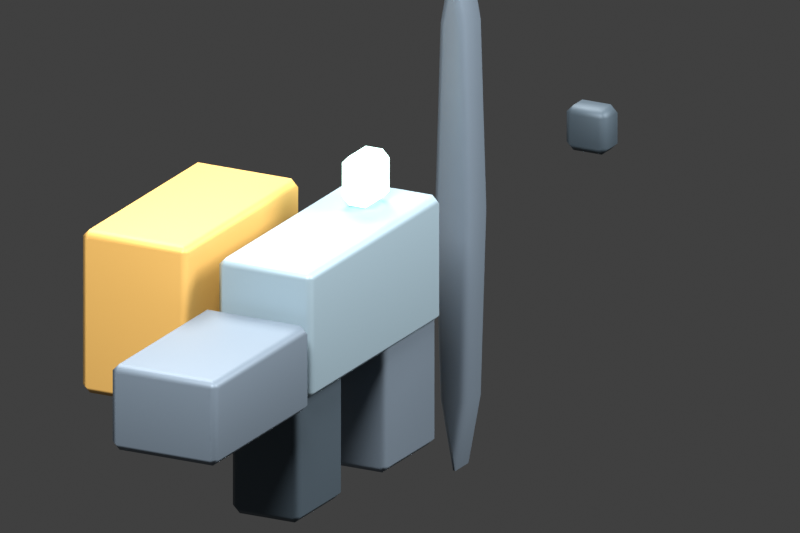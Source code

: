 # Source: flame.blend  (saved by Blender 5.2.45; exported with 4.5.12 LTS)
import bpy
from mathutils import Matrix  # noqa: F401  (used for matrix-valued properties, if any)

bpy.ops.wm.read_factory_settings(use_empty=True)
scene = bpy.context.scene
scene.name = 'Scene'

# ---- collections
col_collection = bpy.data.collections.new('Collection'); scene.collection.children.link(col_collection)

# ---- materials (node trees are filled in below, after node groups)
mat_sr_82_110_126 = bpy.data.materials.new('SR_82_110_126')
mat_sr_82_110_126.diffuse_color = (0.3216, 0.4314, 0.4941, 1.0)
mat_sr_19_27_34 = bpy.data.materials.new('SR_19_27_34')
mat_sr_19_27_34.diffuse_color = (0.07451, 0.1059, 0.1333, 1.0)
mat_sr_43_55_68 = bpy.data.materials.new('SR_43_55_68')
mat_sr_43_55_68.diffuse_color = (0.1686, 0.2157, 0.2667, 1.0)
mat_sr_219_128_34 = bpy.data.materials.new('SR_219_128_34')
mat_sr_219_128_34.diffuse_color = (0.8588, 0.502, 0.1333, 1.0)
mat_sr_165_255_229 = bpy.data.materials.new('SR_165_255_229')
mat_sr_165_255_229.diffuse_color = (0.6471, 1.0, 0.898, 1.0)

# ---- material node trees
mat_sr_82_110_126.use_nodes = True; mat_sr_82_110_126.node_tree.nodes.clear()
_N = mat_sr_82_110_126.node_tree.nodes; _L = mat_sr_82_110_126.node_tree.links
n0 = _N.new('ShaderNodeBsdfPrincipled'); n0.name = 'Principled BSDF'; n0.location = (-200, 100)
n0.inputs[0].default_value = (0.3216, 0.4314, 0.4941, 1.0)
n0.inputs[1].default_value = 0.35
n0.inputs[2].default_value = 0.55
n0.inputs[10].default_value = 0.005
n1 = _N.new('ShaderNodeOutputMaterial'); n1.name = 'Material Output'; n1.location = (200, 100)
_L.new(n0.outputs[0], n1.inputs[0])
n1.is_active_output = True
mat_sr_19_27_34.use_nodes = True; mat_sr_19_27_34.node_tree.nodes.clear()
_N = mat_sr_19_27_34.node_tree.nodes; _L = mat_sr_19_27_34.node_tree.links
n0 = _N.new('ShaderNodeBsdfPrincipled'); n0.name = 'Principled BSDF'; n0.location = (-200, 100)
n0.inputs[0].default_value = (0.07451, 0.1059, 0.1333, 1.0)
n0.inputs[1].default_value = 0.35
n0.inputs[2].default_value = 0.55
n0.inputs[10].default_value = 0.005
n1 = _N.new('ShaderNodeOutputMaterial'); n1.name = 'Material Output'; n1.location = (200, 100)
_L.new(n0.outputs[0], n1.inputs[0])
n1.is_active_output = True
mat_sr_43_55_68.use_nodes = True; mat_sr_43_55_68.node_tree.nodes.clear()
_N = mat_sr_43_55_68.node_tree.nodes; _L = mat_sr_43_55_68.node_tree.links
n0 = _N.new('ShaderNodeBsdfPrincipled'); n0.name = 'Principled BSDF'; n0.location = (-200, 100)
n0.inputs[0].default_value = (0.1686, 0.2157, 0.2667, 1.0)
n0.inputs[1].default_value = 0.35
n0.inputs[2].default_value = 0.55
n0.inputs[10].default_value = 0.005
n1 = _N.new('ShaderNodeOutputMaterial'); n1.name = 'Material Output'; n1.location = (200, 100)
_L.new(n0.outputs[0], n1.inputs[0])
n1.is_active_output = True
mat_sr_219_128_34.use_nodes = True; mat_sr_219_128_34.node_tree.nodes.clear()
_N = mat_sr_219_128_34.node_tree.nodes; _L = mat_sr_219_128_34.node_tree.links
n0 = _N.new('ShaderNodeBsdfPrincipled'); n0.name = 'Principled BSDF'; n0.location = (-200, 100)
n0.inputs[0].default_value = (0.8588, 0.502, 0.1333, 1.0)
n0.inputs[1].default_value = 0.35
n0.inputs[2].default_value = 0.55
n0.inputs[10].default_value = 0.005
n1 = _N.new('ShaderNodeOutputMaterial'); n1.name = 'Material Output'; n1.location = (200, 100)
_L.new(n0.outputs[0], n1.inputs[0])
n1.is_active_output = True
mat_sr_165_255_229.use_nodes = True; mat_sr_165_255_229.node_tree.nodes.clear()
_N = mat_sr_165_255_229.node_tree.nodes; _L = mat_sr_165_255_229.node_tree.links
n0 = _N.new('ShaderNodeBsdfPrincipled'); n0.name = 'Principled BSDF'; n0.location = (-200, 100)
n0.inputs[0].default_value = (0.6471, 1.0, 0.898, 1.0)
n0.inputs[1].default_value = 0.35
n0.inputs[2].default_value = 0.55
n0.inputs[10].default_value = 0.005
n0.inputs[27].default_value = (0.6471, 1.0, 0.898, 1.0)
n0.inputs[28].default_value = 1.8
n1 = _N.new('ShaderNodeOutputMaterial'); n1.name = 'Material Output'; n1.location = (200, 100)
_L.new(n0.outputs[0], n1.inputs[0])
n1.is_active_output = True

# ---- world
world_world = bpy.data.worlds.new('World'); scene.world = world_world
world_world.use_nodes = True; world_world.node_tree.nodes.clear()
_N = world_world.node_tree.nodes; _L = world_world.node_tree.links
n0 = _N.new('ShaderNodeOutputWorld'); n0.name = 'World Output'; n0.location = (200, 100)
n1 = _N.new('ShaderNodeBackground'); n1.name = 'Background'; n1.location = (-200, 100)
n1.inputs[0].default_value = (0.05088, 0.05088, 0.05088, 1.0)
_L.new(n1.outputs[0], n0.inputs[0])
n0.is_active_output = True
world_world.color = (0.18, 0.18, 0.18)
world_world.sun_shadow_jitter_overblur = 0.0

# ---- cameras
cam_sr_camera_011 = bpy.data.cameras.new('SR camera.011')
cam_sr_camera_011.type = 'ORTHO'
cam_sr_camera_011.ortho_scale = 1.85

# ---- lights
light_key_011 = bpy.data.lights.new('Key.011', 'AREA')
light_key_011.energy = 650.0
light_key_011.shape = 'DISK'
light_key_011.size = 4.0
light_fill_011 = bpy.data.lights.new('Fill.011', 'AREA')
light_fill_011.energy = 400.0
light_fill_011.shape = 'DISK'
light_fill_011.size = 3.0
light_rim_011 = bpy.data.lights.new('Rim.011', 'AREA')
light_rim_011.energy = 850.0
light_rim_011.shape = 'DISK'
light_rim_011.size = 3.0

# ---- meshes
me_cube_001 = bpy.data.meshes.new('Cube.001')
me_cube_001.from_pydata([(-0.125, -0.325, -0.155), (-0.125, -0.325, 0.155), (-0.125, 0.325, -0.155), (-0.125, 0.325, 0.155), (0.125, -0.325, -0.155), (0.125, -0.325, 0.155), (0.125, 0.325, -0.155), (0.125, 0.325, 0.155)], [], [(0, 1, 3, 2), (2, 3, 7, 6), (6, 7, 5, 4), (4, 5, 1, 0), (2, 6, 4, 0), (7, 3, 1, 5)])
_uv = me_cube_001.uv_layers.new(name='UVMap')
_uv.uv.foreach_set('vector', [0.375, 0.0, 0.625, 0.0, 0.625, 0.25, 0.375, 0.25, 0.375, 0.25, 0.625, 0.25, 0.625, 0.5, 0.375, 0.5, 0.375, 0.5, 0.625, 0.5, 0.625, 0.75, 0.375, 0.75, 0.375, 0.75, 0.625, 0.75, 0.625, 1.0, 0.375, 1.0, 0.125, 0.5, 0.375, 0.5, 0.375, 0.75, 0.125, 0.75, 0.625, 0.5, 0.875, 0.5, 0.875, 0.75, 0.625, 0.75])
me_cube_001.materials.append(mat_sr_82_110_126)
me_cube_001.update()
me_cube_002 = bpy.data.meshes.new('Cube.002')
me_cube_002.from_pydata([(-0.09, -0.115, -0.185), (-0.09, -0.115, 0.185), (-0.09, 0.115, -0.185), (-0.09, 0.115, 0.185), (0.09, -0.115, -0.185), (0.09, -0.115, 0.185), (0.09, 0.115, -0.185), (0.09, 0.115, 0.185)], [], [(0, 1, 3, 2), (2, 3, 7, 6), (6, 7, 5, 4), (4, 5, 1, 0), (2, 6, 4, 0), (7, 3, 1, 5)])
_uv = me_cube_002.uv_layers.new(name='UVMap')
_uv.uv.foreach_set('vector', [0.375, 0.0, 0.625, 0.0, 0.625, 0.25, 0.375, 0.25, 0.375, 0.25, 0.625, 0.25, 0.625, 0.5, 0.375, 0.5, 0.375, 0.5, 0.625, 0.5, 0.625, 0.75, 0.375, 0.75, 0.375, 0.75, 0.625, 0.75, 0.625, 1.0, 0.375, 1.0, 0.125, 0.5, 0.375, 0.5, 0.375, 0.75, 0.125, 0.75, 0.625, 0.5, 0.875, 0.5, 0.875, 0.75, 0.625, 0.75])
me_cube_002.materials.append(mat_sr_19_27_34)
me_cube_002.update()
me_cube_003 = bpy.data.meshes.new('Cube.003')
me_cube_003.from_pydata([(-0.11, -0.13, -0.19), (-0.11, -0.13, 0.19), (-0.11, 0.13, -0.19), (-0.11, 0.13, 0.19), (0.11, -0.13, -0.19), (0.11, -0.13, 0.19), (0.11, 0.13, -0.19), (0.11, 0.13, 0.19)], [], [(0, 1, 3, 2), (2, 3, 7, 6), (6, 7, 5, 4), (4, 5, 1, 0), (2, 6, 4, 0), (7, 3, 1, 5)])
_uv = me_cube_003.uv_layers.new(name='UVMap')
_uv.uv.foreach_set('vector', [0.375, 0.0, 0.625, 0.0, 0.625, 0.25, 0.375, 0.25, 0.375, 0.25, 0.625, 0.25, 0.625, 0.5, 0.375, 0.5, 0.375, 0.5, 0.625, 0.5, 0.625, 0.75, 0.375, 0.75, 0.375, 0.75, 0.625, 0.75, 0.625, 1.0, 0.375, 1.0, 0.125, 0.5, 0.375, 0.5, 0.375, 0.75, 0.125, 0.75, 0.625, 0.5, 0.875, 0.5, 0.875, 0.75, 0.625, 0.75])
me_cube_003.materials.append(mat_sr_43_55_68)
me_cube_003.update()
me_cube_004 = bpy.data.meshes.new('Cube.004')
me_cube_004.from_pydata([(-0.14, -0.235, -0.105), (-0.14, -0.235, 0.105), (-0.14, 0.235, -0.105), (-0.14, 0.235, 0.105), (0.14, -0.235, -0.105), (0.14, -0.235, 0.105), (0.14, 0.235, -0.105), (0.14, 0.235, 0.105)], [], [(0, 1, 3, 2), (2, 3, 7, 6), (6, 7, 5, 4), (4, 5, 1, 0), (2, 6, 4, 0), (7, 3, 1, 5)])
_uv = me_cube_004.uv_layers.new(name='UVMap')
_uv.uv.foreach_set('vector', [0.375, 0.0, 0.625, 0.0, 0.625, 0.25, 0.375, 0.25, 0.375, 0.25, 0.625, 0.25, 0.625, 0.5, 0.375, 0.5, 0.375, 0.5, 0.625, 0.5, 0.625, 0.75, 0.375, 0.75, 0.375, 0.75, 0.625, 0.75, 0.625, 1.0, 0.375, 1.0, 0.125, 0.5, 0.375, 0.5, 0.375, 0.75, 0.125, 0.75, 0.625, 0.5, 0.875, 0.5, 0.875, 0.75, 0.625, 0.75])
me_cube_004.materials.append(mat_sr_43_55_68)
me_cube_004.update()
me_cylinder = bpy.data.meshes.new('Cylinder')
me_cylinder.from_pydata([(0.0, 0.65, -0.05), (0.0, 0.65, 0.05), (0.03536, 0.4596, -0.05), (0.03536, 0.4596, 0.05), (0.05, 0.0, -0.05), (0.05, 0.0, 0.05), (0.03536, -0.4596, -0.05), (0.03536, -0.4596, 0.05), (0.0, -0.65, -0.05), (0.0, -0.65, 0.05), (-0.03536, -0.4596, -0.05), (-0.03536, -0.4596, 0.05), (-0.05, 0.0, -0.05), (-0.05, 0.0, 0.05), (-0.03536, 0.4596, -0.05), (-0.03536, 0.4596, 0.05)], [], [(0, 1, 3, 2), (2, 3, 5, 4), (4, 5, 7, 6), (6, 7, 9, 8), (8, 9, 11, 10), (10, 11, 13, 12), (3, 1, 15, 13, 11, 9, 7, 5), (12, 13, 15, 14), (14, 15, 1, 0), (0, 2, 4, 6, 8, 10, 12, 14)])
_uv = me_cylinder.uv_layers.new(name='UVMap')
_uv.uv.foreach_set('vector', [1.0, 0.5, 1.0, 1.0, 0.875, 1.0, 0.875, 0.5, 0.875, 0.5, 0.875, 1.0, 0.75, 1.0, 0.75, 0.5, 0.75, 0.5, 0.75, 1.0, 0.625, 1.0, 0.625, 0.5, 0.625, 0.5, 0.625, 1.0, 0.5, 1.0, 0.5, 0.5, 0.5, 0.5, 0.5, 1.0, 0.375, 1.0, 0.375, 0.5, 0.375, 0.5, 0.375, 1.0, 0.25, 1.0, 0.25, 0.5, 0.4197, 0.4197, 0.25, 0.49, 0.08029, 0.4197, 0.01, 0.25, 0.08029, 0.08029, 0.25, 0.01, 0.4197, 0.08029, 0.49, 0.25, 0.25, 0.5, 0.25, 1.0, 0.125, 1.0, 0.125, 0.5, 0.125, 0.5, 0.125, 1.0, 0.0, 1.0, 0.0, 0.5, 0.75, 0.49, 0.9197, 0.4197, 0.99, 0.25, 0.9197, 0.08029, 0.75, 0.01, 0.5803, 0.08029, 0.51, 0.25, 0.5803, 0.4197])
me_cylinder.materials.append(mat_sr_43_55_68)
me_cylinder.update()
me_cube_005 = bpy.data.meshes.new('Cube.005')
me_cube_005.from_pydata([(-0.055, -0.04, -0.055), (-0.055, -0.04, 0.055), (-0.055, 0.04, -0.055), (-0.055, 0.04, 0.055), (0.055, -0.04, -0.055), (0.055, -0.04, 0.055), (0.055, 0.04, -0.055), (0.055, 0.04, 0.055)], [], [(0, 1, 3, 2), (2, 3, 7, 6), (6, 7, 5, 4), (4, 5, 1, 0), (2, 6, 4, 0), (7, 3, 1, 5)])
_uv = me_cube_005.uv_layers.new(name='UVMap')
_uv.uv.foreach_set('vector', [0.375, 0.0, 0.625, 0.0, 0.625, 0.25, 0.375, 0.25, 0.375, 0.25, 0.625, 0.25, 0.625, 0.5, 0.375, 0.5, 0.375, 0.5, 0.625, 0.5, 0.625, 0.75, 0.375, 0.75, 0.375, 0.75, 0.625, 0.75, 0.625, 1.0, 0.375, 1.0, 0.125, 0.5, 0.375, 0.5, 0.375, 0.75, 0.125, 0.75, 0.625, 0.5, 0.875, 0.5, 0.875, 0.75, 0.625, 0.75])
me_cube_005.materials.append(mat_sr_19_27_34)
me_cube_005.update()
me_cube_006 = bpy.data.meshes.new('Cube.006')
me_cube_006.from_pydata([(-0.14, -0.285, -0.2), (-0.14, -0.285, 0.2), (-0.14, 0.285, -0.2), (-0.14, 0.285, 0.2), (0.14, -0.285, -0.2), (0.14, -0.285, 0.2), (0.14, 0.285, -0.2), (0.14, 0.285, 0.2)], [], [(0, 1, 3, 2), (2, 3, 7, 6), (6, 7, 5, 4), (4, 5, 1, 0), (2, 6, 4, 0), (7, 3, 1, 5)])
_uv = me_cube_006.uv_layers.new(name='UVMap')
_uv.uv.foreach_set('vector', [0.375, 0.0, 0.625, 0.0, 0.625, 0.25, 0.375, 0.25, 0.375, 0.25, 0.625, 0.25, 0.625, 0.5, 0.375, 0.5, 0.375, 0.5, 0.625, 0.5, 0.625, 0.75, 0.375, 0.75, 0.375, 0.75, 0.625, 0.75, 0.625, 1.0, 0.375, 1.0, 0.125, 0.5, 0.375, 0.5, 0.375, 0.75, 0.125, 0.75, 0.625, 0.5, 0.875, 0.5, 0.875, 0.75, 0.625, 0.75])
me_cube_006.materials.append(mat_sr_219_128_34)
me_cube_006.update()
me_cube_007 = bpy.data.meshes.new('Cube.007')
me_cube_007.from_pydata([(-0.04, -0.06, -0.06), (-0.04, -0.06, 0.06), (-0.04, 0.06, -0.06), (-0.04, 0.06, 0.06), (0.04, -0.06, -0.06), (0.04, -0.06, 0.06), (0.04, 0.06, -0.06), (0.04, 0.06, 0.06)], [], [(0, 1, 3, 2), (2, 3, 7, 6), (6, 7, 5, 4), (4, 5, 1, 0), (2, 6, 4, 0), (7, 3, 1, 5)])
_uv = me_cube_007.uv_layers.new(name='UVMap')
_uv.uv.foreach_set('vector', [0.375, 0.0, 0.625, 0.0, 0.625, 0.25, 0.375, 0.25, 0.375, 0.25, 0.625, 0.25, 0.625, 0.5, 0.375, 0.5, 0.375, 0.5, 0.625, 0.5, 0.625, 0.75, 0.375, 0.75, 0.375, 0.75, 0.625, 0.75, 0.625, 1.0, 0.375, 1.0, 0.125, 0.5, 0.375, 0.5, 0.375, 0.75, 0.125, 0.75, 0.625, 0.5, 0.875, 0.5, 0.875, 0.75, 0.625, 0.75])
me_cube_007.materials.append(mat_sr_165_255_229)
me_cube_007.update()

# ---- objects
ob_sr_camera = bpy.data.objects.new('SR camera', cam_sr_camera_011)
ob_key = bpy.data.objects.new('Key', light_key_011)
ob_fill = bpy.data.objects.new('Fill', light_fill_011)
ob_rim = bpy.data.objects.new('Rim', light_rim_011)
ob_sr_receiver = bpy.data.objects.new('SR_receiver', me_cube_001)
ob_sr_grip = bpy.data.objects.new('SR_grip', me_cube_002)
ob_sr_magazine = bpy.data.objects.new('SR_magazine', me_cube_003)
ob_sr_stock = bpy.data.objects.new('SR_stock', me_cube_004)
ob_sr_barrel = bpy.data.objects.new('SR_barrel', me_cylinder)
ob_sr_bore = bpy.data.objects.new('SR_bore', me_cube_005)
ob_sr_tank = bpy.data.objects.new('SR_tank', me_cube_006)
ob_sr_sight = bpy.data.objects.new('SR_sight', me_cube_007)

# ---- transforms, parenting, visibility, modifiers, constraints
ob_sr_camera.location = (2.3, -4.0, 1.65)
ob_sr_camera.rotation_euler = (1.238, 3.545e-08, 0.4864)
ob_key.location = (-3.0, 4.0, 6.0)
ob_key.rotation_euler = (0.663, -6.019e-08, -2.454)
ob_fill.location = (4.0, 2.0, 3.0)
ob_fill.rotation_euler = (0.9568, -1.832e-08, 1.962)
ob_rim.location = (1.0, -4.0, 5.0)
ob_rim.rotation_euler = (0.7238, 1.439e-08, 0.226)
ob_sr_receiver.location = (0.0, 0.0, 0.0)
_m = ob_sr_receiver.modifiers.new('Plate edges', 'BEVEL')
_m.width = 0.018
_m.width_pct = 0.018
_m = ob_sr_receiver.modifiers.new('Weighted normals', 'WEIGHTED_NORMAL')
ob_sr_grip.location = (0.0, -0.21, -0.28)
_m = ob_sr_grip.modifiers.new('Plate edges', 'BEVEL')
_m.width = 0.018
_m.width_pct = 0.018
_m = ob_sr_grip.modifiers.new('Weighted normals', 'WEIGHTED_NORMAL')
ob_sr_magazine.location = (0.0, 0.2, -0.27)
_m = ob_sr_magazine.modifiers.new('Plate edges', 'BEVEL')
_m.width = 0.018
_m.width_pct = 0.018
_m = ob_sr_magazine.modifiers.new('Weighted normals', 'WEIGHTED_NORMAL')
ob_sr_stock.location = (0.0, -0.59, -0.06)
_m = ob_sr_stock.modifiers.new('Plate edges', 'BEVEL')
_m.width = 0.018
_m.width_pct = 0.018
_m = ob_sr_stock.modifiers.new('Weighted normals', 'WEIGHTED_NORMAL')
ob_sr_barrel.location = (0.0, 0.65, 0.0)
ob_sr_barrel.rotation_euler = (1.571, 0.0, 0.0)
_m = ob_sr_barrel.modifiers.new('Plate edges', 'BEVEL')
_m.width = 0.018
_m.width_pct = 0.018
_m = ob_sr_barrel.modifiers.new('Weighted normals', 'WEIGHTED_NORMAL')
ob_sr_bore.location = (0.0, 1.3, 0.0)
_m = ob_sr_bore.modifiers.new('Plate edges', 'BEVEL')
_m.width = 0.018
_m.width_pct = 0.018
_m = ob_sr_bore.modifiers.new('Weighted normals', 'WEIGHTED_NORMAL')
ob_sr_tank.location = (-0.31, -0.1, -0.01)
_m = ob_sr_tank.modifiers.new('Plate edges', 'BEVEL')
_m.width = 0.018
_m.width_pct = 0.018
_m = ob_sr_tank.modifiers.new('Weighted normals', 'WEIGHTED_NORMAL')
ob_sr_sight.location = (0.0, 0.18, 0.22)
_m = ob_sr_sight.modifiers.new('Plate edges', 'BEVEL')
_m.width = 0.018
_m.width_pct = 0.018
_m = ob_sr_sight.modifiers.new('Weighted normals', 'WEIGHTED_NORMAL')

# ---- collection membership
scene.collection.objects.link(ob_sr_camera)
scene.collection.objects.link(ob_key)
scene.collection.objects.link(ob_fill)
scene.collection.objects.link(ob_rim)
col_collection.objects.link(ob_sr_receiver)
col_collection.objects.link(ob_sr_grip)
col_collection.objects.link(ob_sr_magazine)
col_collection.objects.link(ob_sr_stock)
col_collection.objects.link(ob_sr_barrel)
col_collection.objects.link(ob_sr_bore)
col_collection.objects.link(ob_sr_tank)
col_collection.objects.link(ob_sr_sight)

# ---- scene / render settings (as saved in the file)
scene.camera = ob_sr_camera
scene.frame_start = 1; scene.frame_end = 250; scene.frame_set(1)
scene.render.engine = 'BLENDER_EEVEE_NEXT'
scene.render.resolution_x = 144
scene.render.resolution_y = 96
scene.render.film_transparent = True
scene.render.bake_bias = 0.0
scene.render.bake_samples = 0
scene.render.compositor_device = 'GPU'
scene.eevee.use_volume_custom_range = False
scene.eevee.fast_gi_thickness_near = 0.1
scene.eevee.fast_gi_thickness_far = 0.0
scene.eevee.ray_tracing_options.screen_trace_thickness = 0.1
scene.view_settings.view_transform = 'Standard'
bpy.context.view_layer.update()
